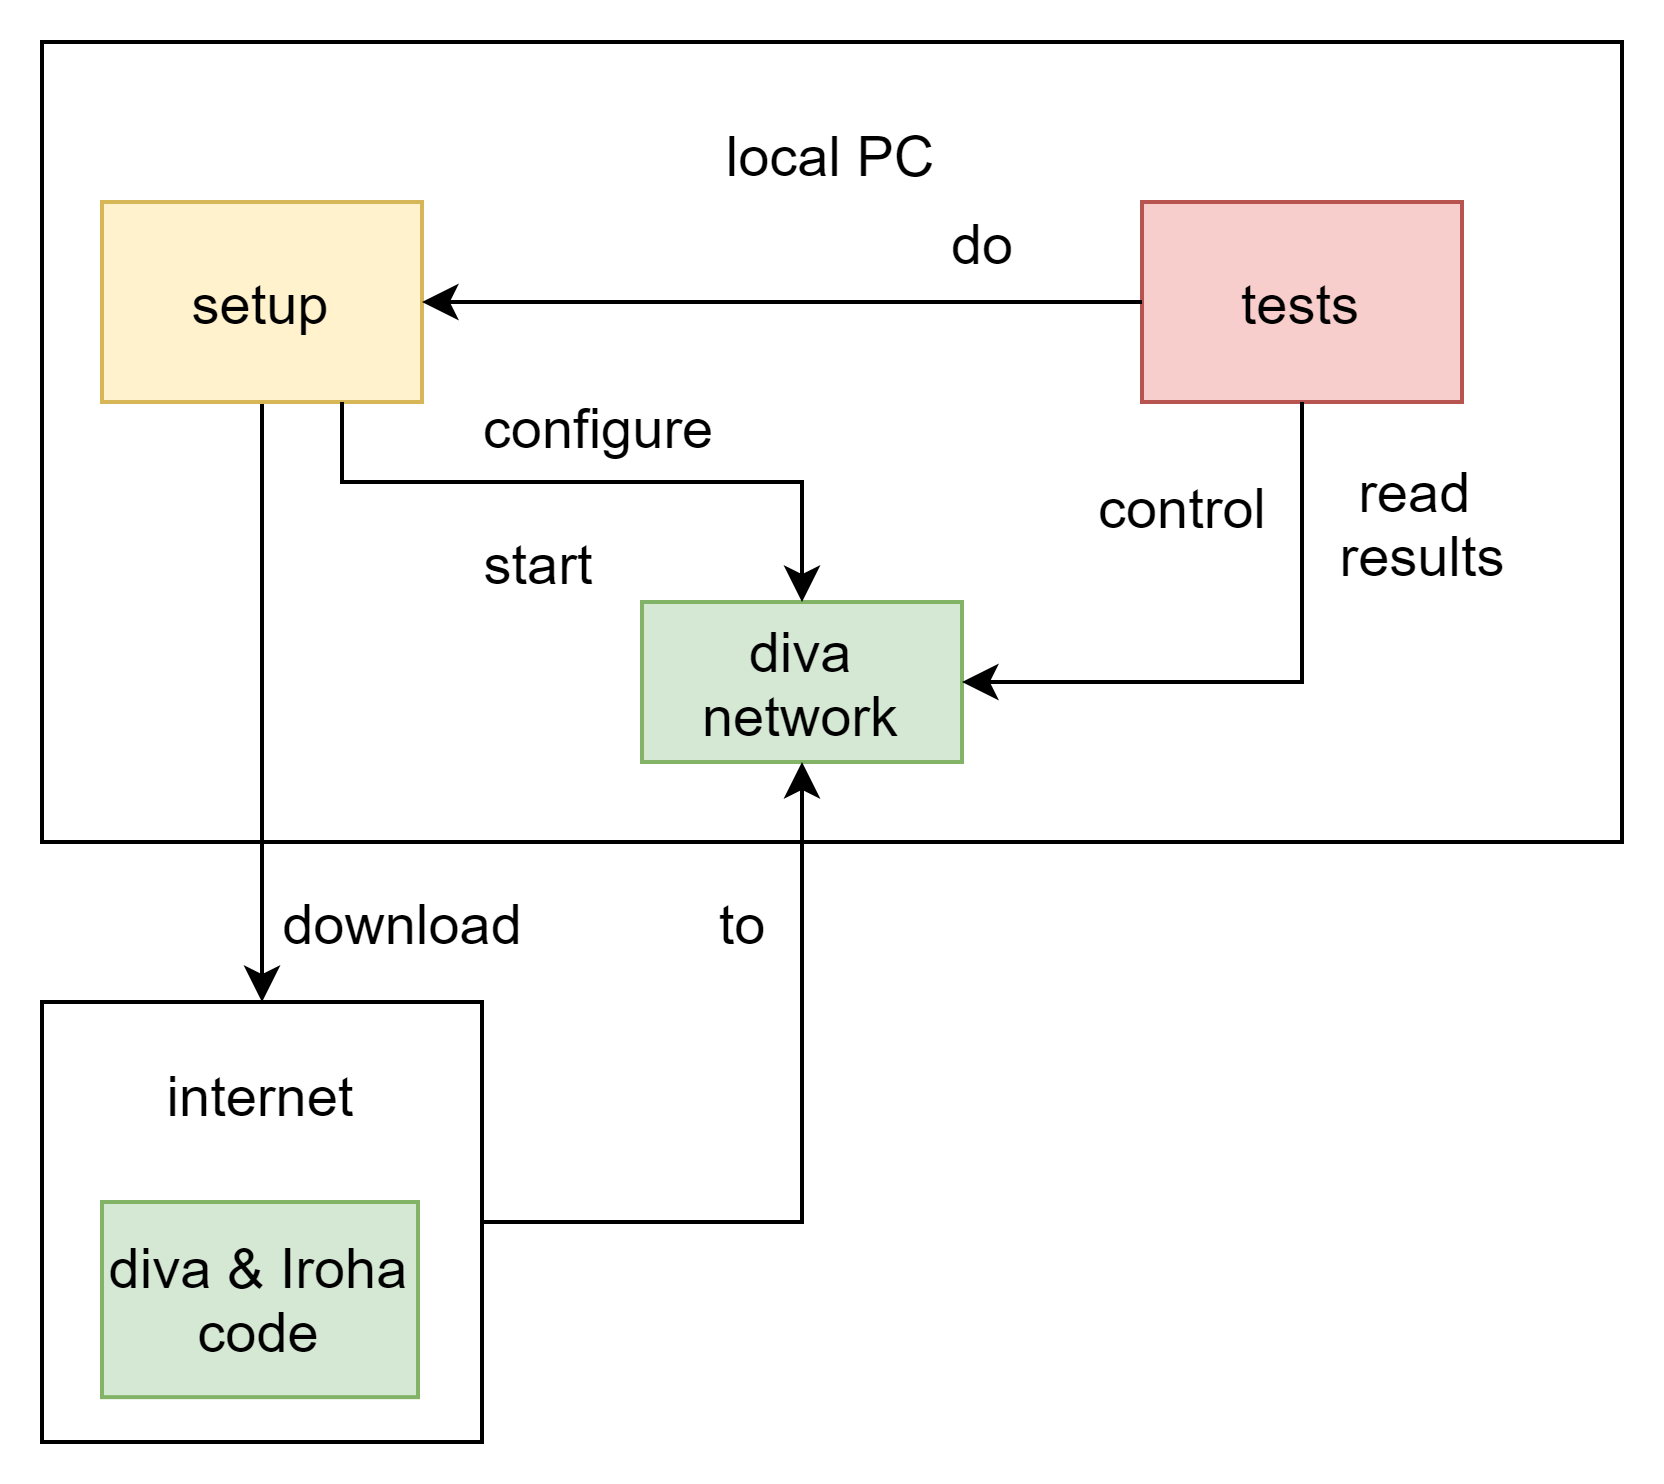

The diagram above was exported from draw.io. Its source (the exported page's mxGraphModel, read from the mxfile embedded in the PNG):
<mxGraphModel dx="1088" dy="968" grid="1" gridSize="10" guides="1" tooltips="1" connect="1" arrows="1" fold="1" page="1" pageScale="1" pageWidth="827" pageHeight="1169" math="0" shadow="0">
  <root>
    <mxCell id="0" />
    <mxCell id="1" parent="0" />
    <mxCell id="0ZPnr4Dzi4_RXQRVKG0s-7" value="local PC&lt;br style=&quot;font-size: 14px&quot;&gt;&lt;br&gt;&lt;br&gt;&lt;br style=&quot;font-size: 14px&quot;&gt;&lt;br style=&quot;font-size: 14px&quot;&gt;&lt;br style=&quot;font-size: 14px&quot;&gt;&lt;br style=&quot;font-size: 14px&quot;&gt;&lt;br style=&quot;font-size: 14px&quot;&gt;&lt;br style=&quot;font-size: 14px&quot;&gt;&lt;br style=&quot;font-size: 14px&quot;&gt;" style="rounded=0;whiteSpace=wrap;html=1;fontSize=14;" parent="1" vertex="1">
      <mxGeometry x="310" y="130" width="395" height="200" as="geometry" />
    </mxCell>
    <mxCell id="p5vrZ2xmNR95aHG6NPGu-29" style="edgeStyle=orthogonalEdgeStyle;rounded=0;orthogonalLoop=1;jettySize=auto;html=1;exitX=0.5;exitY=1;exitDx=0;exitDy=0;entryX=0.5;entryY=0;entryDx=0;entryDy=0;endArrow=classic;endFill=1;" parent="1" source="0ZPnr4Dzi4_RXQRVKG0s-9" target="0ZPnr4Dzi4_RXQRVKG0s-6" edge="1">
      <mxGeometry relative="1" as="geometry">
        <Array as="points">
          <mxPoint x="365" y="250" />
          <mxPoint x="365" y="250" />
        </Array>
      </mxGeometry>
    </mxCell>
    <mxCell id="0ZPnr4Dzi4_RXQRVKG0s-9" value="setup" style="rounded=0;whiteSpace=wrap;html=1;fillColor=#fff2cc;strokeColor=#d6b656;fontSize=14;" parent="1" vertex="1">
      <mxGeometry x="325" y="170" width="80" height="50" as="geometry" />
    </mxCell>
    <mxCell id="0ZPnr4Dzi4_RXQRVKG0s-16" value="tests" style="rounded=0;whiteSpace=wrap;html=1;fillColor=#f8cecc;strokeColor=#b85450;fontSize=14;" parent="1" vertex="1">
      <mxGeometry x="585" y="170" width="80" height="50" as="geometry" />
    </mxCell>
    <mxCell id="0ZPnr4Dzi4_RXQRVKG0s-28" value="read &lt;br style=&quot;font-size: 14px&quot;&gt;results" style="text;html=1;align=center;verticalAlign=middle;resizable=0;points=[];autosize=1;rotation=0;fontSize=14;" parent="1" vertex="1">
      <mxGeometry x="625" y="230" width="60" height="40" as="geometry" />
    </mxCell>
    <mxCell id="p5vrZ2xmNR95aHG6NPGu-13" value="diva network" style="rounded=0;whiteSpace=wrap;html=1;fillColor=#d5e8d4;strokeColor=#82b366;fontSize=14;" parent="1" vertex="1">
      <mxGeometry x="460" y="270.00000000000006" width="80" height="40" as="geometry" />
    </mxCell>
    <mxCell id="p5vrZ2xmNR95aHG6NPGu-15" style="edgeStyle=orthogonalEdgeStyle;rounded=0;orthogonalLoop=1;jettySize=auto;html=1;exitX=0.5;exitY=1;exitDx=0;exitDy=0;entryX=1;entryY=0.5;entryDx=0;entryDy=0;" parent="1" source="0ZPnr4Dzi4_RXQRVKG0s-16" target="p5vrZ2xmNR95aHG6NPGu-13" edge="1">
      <mxGeometry x="325" y="130" as="geometry">
        <mxPoint x="545" y="220" as="sourcePoint" />
        <mxPoint x="540" y="350" as="targetPoint" />
        <Array as="points">
          <mxPoint x="625" y="290" />
        </Array>
      </mxGeometry>
    </mxCell>
    <mxCell id="0ZPnr4Dzi4_RXQRVKG0s-6" value="internet&lt;br style=&quot;font-size: 14px;&quot;&gt;&lt;br style=&quot;font-size: 14px;&quot;&gt;&lt;br style=&quot;font-size: 14px;&quot;&gt;&lt;br style=&quot;font-size: 14px;&quot;&gt;&lt;br style=&quot;font-size: 14px;&quot;&gt;" style="rounded=0;whiteSpace=wrap;html=1;fontSize=14;" parent="1" vertex="1">
      <mxGeometry x="310" y="370" width="110" height="110" as="geometry" />
    </mxCell>
    <mxCell id="0ZPnr4Dzi4_RXQRVKG0s-1" value="diva &amp;amp; Iroha code" style="rounded=0;whiteSpace=wrap;html=1;fillColor=#d5e8d4;strokeColor=#82b366;fontSize=14;" parent="1" vertex="1">
      <mxGeometry x="325" y="420" width="79" height="48.79" as="geometry" />
    </mxCell>
    <mxCell id="p5vrZ2xmNR95aHG6NPGu-27" style="edgeStyle=orthogonalEdgeStyle;rounded=0;orthogonalLoop=1;jettySize=auto;html=1;exitX=0.75;exitY=1;exitDx=0;exitDy=0;endArrow=classic;endFill=1;entryX=0.5;entryY=0;entryDx=0;entryDy=0;" parent="1" source="0ZPnr4Dzi4_RXQRVKG0s-9" target="p5vrZ2xmNR95aHG6NPGu-13" edge="1">
      <mxGeometry relative="1" as="geometry">
        <mxPoint x="415" y="205" as="sourcePoint" />
        <mxPoint x="500" y="250" as="targetPoint" />
        <Array as="points">
          <mxPoint x="385" y="240" />
          <mxPoint x="500" y="240" />
        </Array>
      </mxGeometry>
    </mxCell>
    <mxCell id="UJ1QR356Kn92KPXwUN9e-1" style="edgeStyle=orthogonalEdgeStyle;rounded=0;orthogonalLoop=1;jettySize=auto;html=1;exitX=0;exitY=0.5;exitDx=0;exitDy=0;entryX=1;entryY=0.5;entryDx=0;entryDy=0;" parent="1" source="0ZPnr4Dzi4_RXQRVKG0s-16" target="0ZPnr4Dzi4_RXQRVKG0s-9" edge="1">
      <mxGeometry x="315" y="120" as="geometry">
        <mxPoint x="485" y="195" as="sourcePoint" />
        <mxPoint x="575" y="205" as="targetPoint" />
      </mxGeometry>
    </mxCell>
    <mxCell id="UJ1QR356Kn92KPXwUN9e-14" value="control" style="text;html=1;align=center;verticalAlign=middle;resizable=0;points=[];autosize=1;rotation=0;fontSize=14;" parent="1" vertex="1">
      <mxGeometry x="565" y="235.61" width="60" height="20" as="geometry" />
    </mxCell>
    <mxCell id="xkdsjApvJSLiJDQZHnEX-1" style="edgeStyle=orthogonalEdgeStyle;rounded=0;orthogonalLoop=1;jettySize=auto;html=1;exitX=1;exitY=0.5;exitDx=0;exitDy=0;entryX=0.5;entryY=1;entryDx=0;entryDy=0;endArrow=classic;endFill=1;" edge="1" parent="1" source="0ZPnr4Dzi4_RXQRVKG0s-6" target="p5vrZ2xmNR95aHG6NPGu-13">
      <mxGeometry relative="1" as="geometry">
        <Array as="points">
          <mxPoint x="500" y="425" />
        </Array>
        <mxPoint x="335" y="205" as="sourcePoint" />
        <mxPoint x="210" y="275" as="targetPoint" />
      </mxGeometry>
    </mxCell>
    <mxCell id="xkdsjApvJSLiJDQZHnEX-5" value="configure" style="text;html=1;align=center;verticalAlign=middle;resizable=0;points=[];autosize=1;fontSize=14;" vertex="1" parent="1">
      <mxGeometry x="414" y="215.61" width="70" height="20" as="geometry" />
    </mxCell>
    <mxCell id="xkdsjApvJSLiJDQZHnEX-6" value="do" style="text;html=1;align=center;verticalAlign=middle;resizable=0;points=[];autosize=1;rotation=0;fontSize=14;" vertex="1" parent="1">
      <mxGeometry x="530" y="170" width="30" height="20" as="geometry" />
    </mxCell>
    <mxCell id="xkdsjApvJSLiJDQZHnEX-7" value="download" style="text;html=1;align=center;verticalAlign=middle;resizable=0;points=[];autosize=1;fontSize=14;" vertex="1" parent="1">
      <mxGeometry x="360" y="340" width="80" height="20" as="geometry" />
    </mxCell>
    <mxCell id="xkdsjApvJSLiJDQZHnEX-8" value="to" style="text;html=1;align=center;verticalAlign=middle;resizable=0;points=[];autosize=1;fontSize=14;" vertex="1" parent="1">
      <mxGeometry x="470" y="340" width="30" height="20" as="geometry" />
    </mxCell>
    <mxCell id="xkdsjApvJSLiJDQZHnEX-9" value="start" style="text;html=1;align=center;verticalAlign=middle;resizable=0;points=[];autosize=1;fontSize=14;" vertex="1" parent="1">
      <mxGeometry x="414" y="250" width="40" height="20" as="geometry" />
    </mxCell>
  </root>
</mxGraphModel>